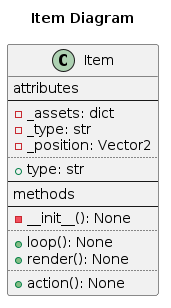

The diagram above was rendered by PlantUML. Its source (embedded in the PNG):
@startuml Item class diagram

Title Item Diagram

class Item {
    attributes
    ----
    -_assets: dict
    -_type: str
    -_position: Vector2
    ....
    +type: str
    ----
    methods
    ----
    -__init__(): None
    ....
    +loop(): None
    +render(): None
    ....
    +action(): None
}

@enduml